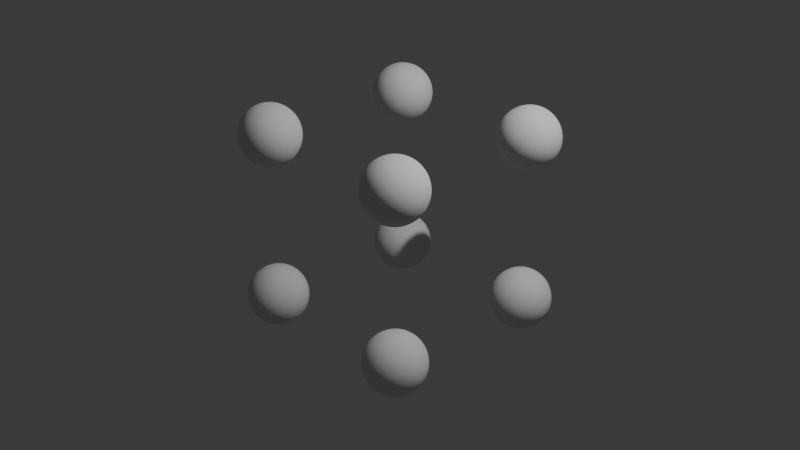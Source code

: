 # Source: GN_Example_1.blend  (saved by Blender 4.0.36; exported with 4.5.12 LTS)
import bpy
from mathutils import Matrix  # noqa: F401  (used for matrix-valued properties, if any)

bpy.ops.wm.read_factory_settings(use_empty=True)
scene = bpy.context.scene
scene.name = 'Scene'

# ---- collections
col_camera_and_lights = bpy.data.collections.new('Camera and Lights'); scene.collection.children.link(col_camera_and_lights)
col_objects = bpy.data.collections.new('Objects'); scene.collection.children.link(col_objects)

# ---- materials (node trees are filled in below, after node groups)
mat_material = bpy.data.materials.new('Material')
mat_material.alpha_threshold = 0.0
mat_material.use_transparent_shadow = False
mat_material.roughness = 0.5
mat_material.line_color = (0.0, 0.0, 0.0, 1.0)

# ---- node groups
ng_geometry_nodes_001 = bpy.data.node_groups.new('Geometry Nodes.001', 'GeometryNodeTree')
_s = ng_geometry_nodes_001.interface.new_socket(name='Geometry', in_out='OUTPUT', socket_type='NodeSocketGeometry')
_s = ng_geometry_nodes_001.interface.new_socket(name='Geometry', in_out='INPUT', socket_type='NodeSocketGeometry')
ng_geometry_nodes_001.is_modifier = True
_N = ng_geometry_nodes_001.nodes; _L = ng_geometry_nodes_001.links
n0 = _N.new('NodeGroupOutput'); n0.name = 'Group Output'; n0.location = (15, 1)
n1 = _N.new('NodeGroupInput'); n1.name = 'Group Input'; n1.location = (-873, 10)
n2 = _N.new('GeometryNodeMeshToPoints'); n2.name = 'Mesh to Points.001'; n2.location = (-526, 9)
n3 = _N.new('GeometryNodeInputMeshFaceArea'); n3.name = 'Face Area'; n3.location = (-1019, -118)
n4 = _N.new('ShaderNodeMath'); n4.name = 'Math'; n4.location = (-776, -76)
n4.operation = 'DIVIDE'
n4.inputs[1].default_value = 10.0
_L.new(n2.outputs[0], n0.inputs[0])
_L.new(n1.outputs[0], n2.inputs[0])
_L.new(n3.outputs[0], n4.inputs[0])
_L.new(n4.outputs[0], n2.inputs[3])
n0.is_active_output = True

# ---- material node trees
mat_material.use_nodes = True; mat_material.node_tree.nodes.clear()
_N = mat_material.node_tree.nodes; _L = mat_material.node_tree.links
n0 = _N.new('ShaderNodeOutputMaterial'); n0.name = 'Material Output'; n0.location = (300, 300)
n1 = _N.new('ShaderNodeBsdfPrincipled'); n1.name = 'Principled BSDF'; n1.location = (10, 300)
n1.inputs[3].default_value = 1.45
_L.new(n1.outputs[0], n0.inputs[0])
n0.is_active_output = True

# ---- world
world_world = bpy.data.worlds.new('World'); scene.world = world_world
world_world.use_nodes = True; world_world.node_tree.nodes.clear()
_N = world_world.node_tree.nodes; _L = world_world.node_tree.links
n0 = _N.new('ShaderNodeOutputWorld'); n0.name = 'World Output'; n0.location = (300, 300)
n1 = _N.new('ShaderNodeBackground'); n1.name = 'Background'; n1.location = (10, 300)
n1.inputs[0].default_value = (0.05088, 0.05088, 0.05088, 1.0)
_L.new(n1.outputs[0], n0.inputs[0])
n0.is_active_output = True
world_world.color = (0.05088, 0.05088, 0.05088)
world_world.use_sun_shadow = False
world_world.sun_shadow_jitter_overblur = 0.0

# ---- cameras
cam_camera = bpy.data.cameras.new('Camera')
cam_camera.clip_end = 100.0
cam_camera.ortho_scale = 7.314

# ---- lights
light_light = bpy.data.lights.new('Light', 'POINT')
light_light.transmission_factor = 0.0
light_light.use_soft_falloff = False
light_light.energy = 1000.0
light_light.shadow_soft_size = 0.1
light_light.shadow_maximum_resolution = 0.006
light_light.use_absolute_resolution = True

# ---- meshes
me_cube = bpy.data.meshes.new('Cube')
me_cube.from_pydata([(0.8968, 0.8968, 0.8968), (0.8968, 0.8968, -0.8968), (0.8968, -0.8968, 0.8968), (0.8968, -0.8968, -0.8968), (-0.8968, 0.8968, 0.8968), (-0.8968, 0.8968, -0.8968), (-0.8968, -0.8968, 0.8968), (-0.8968, -0.8968, -0.8968)], [], [(0, 4, 6, 2), (3, 2, 6, 7), (7, 6, 4, 5), (5, 1, 3, 7), (1, 0, 2, 3), (5, 4, 0, 1)])
_uv = me_cube.uv_layers.new(name='UVMap')
_uv.uv.foreach_set('vector', [0.625, 0.5, 0.875, 0.5, 0.875, 0.75, 0.625, 0.75, 0.375, 0.75, 0.625, 0.75, 0.625, 1.0, 0.375, 1.0, 0.375, 0.0, 0.625, 0.0, 0.625, 0.25, 0.375, 0.25, 0.125, 0.5, 0.375, 0.5, 0.375, 0.75, 0.125, 0.75, 0.375, 0.5, 0.625, 0.5, 0.625, 0.75, 0.375, 0.75, 0.375, 0.25, 0.625, 0.25, 0.625, 0.5, 0.375, 0.5])
me_cube.materials.append(mat_material)
me_cube.use_mirror_vertex_groups = False
me_cube.update()

# ---- objects
ob_light = bpy.data.objects.new('Light', light_light)
ob_camera = bpy.data.objects.new('Camera', cam_camera)
ob_cube = bpy.data.objects.new('Cube', me_cube)

# ---- transforms, parenting, visibility, modifiers, constraints
ob_light.location = (4.076, 1.005, 5.904)
ob_light.rotation_euler = (0.6503, 0.05522, 1.866)
ob_light.lock_rotations_4d = False
ob_light.empty_display_type = 'ARROWS'
ob_light.color = (0.0, 0.0, 0.0, 0.0)
ob_light.lineart.crease_threshold = 0.0
ob_camera.location = (7.359, -6.926, 4.958)
ob_camera.rotation_euler = (1.109, 0.0, 0.8149)
ob_camera.lock_rotations_4d = False
ob_camera.empty_display_type = 'ARROWS'
ob_camera.color = (0.0, 0.0, 0.0, 0.0)
ob_camera.display_type = 'WIRE'
ob_camera.lineart.crease_threshold = 0.0
ob_cube.location = (0.0, 0.0, 0.0)
ob_cube.lock_rotations_4d = False
ob_cube.empty_display_type = 'ARROWS'
ob_cube.lineart.crease_threshold = 0.0
_m = ob_cube.modifiers.new('GeometryNodes', 'NODES')
_m.node_group = ng_geometry_nodes_001

# ---- collection membership
col_camera_and_lights.objects.link(ob_light)
col_camera_and_lights.objects.link(ob_camera)
col_objects.objects.link(ob_cube)

# ---- scene / render settings (as saved in the file)
scene.camera = ob_camera
scene.frame_start = 1; scene.frame_end = 250; scene.frame_set(1)
scene.render.engine = 'BLENDER_EEVEE_NEXT'
scene.cycles.sampling_pattern = 'TABULATED_SOBOL'
bpy.context.view_layer.update()
